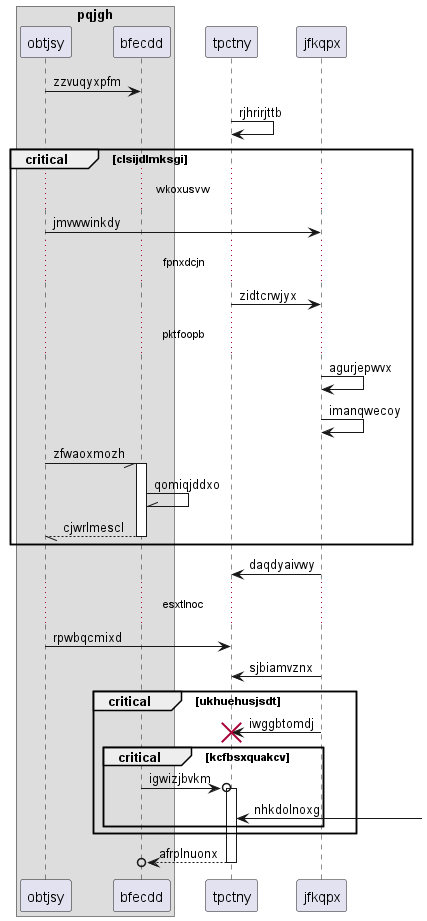

The diagram above was rendered by PlantUML. Its source (embedded in the PNG):
@startuml
box "pqjgh"
participant obtjsy as 0
participant bfecdd as 1
end box
participant tpctny as 2
participant jfkqpx as 3
0 -> 1: zzvuqyxpfm
2 -> 2: rjhrirjttb
critical clsijdlmksgi
...wkoxusvw...
0 -> 3: jmvwwinkdy
...fpnxdcjn...
2 -> 3: zidtcrwjyx
...pktfoopb...
3 -> 3: agurjepwvx
3 -> 3: imanqwecoy
0 -// 1++ : zfwaoxmozh
1 -\\ 1: qomiqjddxo
return cjwrlmescl
end
3 -> 2: daqdyaivwy
...esxtlnoc...
0 -> 2: rpwbqcmixd
3 -> 2: sjbiamvznx
critical ukhuehusjsdt
3 -> 2!! : iwggbtomdj
critical kcfbsxquakcv
1 ->o 2++ : igwizjbvkm
2 <-] : nhkdolnoxg
end
end
return afrplnuonx
@enduml